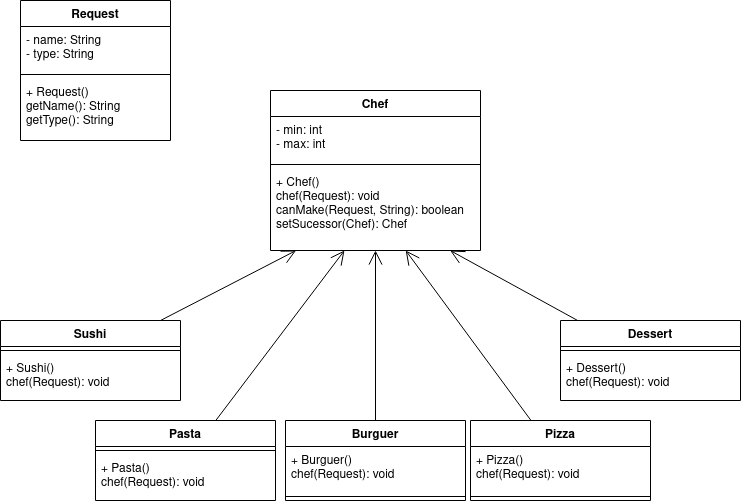

The diagram above was exported from draw.io. Its source (the exported page's mxGraphModel, read from the mxfile embedded in the PNG):
<mxGraphModel dx="1422" dy="702" grid="1" gridSize="10" guides="1" tooltips="1" connect="1" arrows="1" fold="1" page="1" pageScale="1" pageWidth="850" pageHeight="1100" math="0" shadow="0">
  <root>
    <mxCell id="0" />
    <mxCell id="1" parent="0" />
    <mxCell id="rSlofBeoIjFbYE9zEyvi-1" value="Chef&#10;" style="swimlane;fontStyle=1;align=center;verticalAlign=top;childLayout=stackLayout;horizontal=1;startSize=26;horizontalStack=0;resizeParent=1;resizeParentMax=0;resizeLast=0;collapsible=1;marginBottom=0;" vertex="1" parent="1">
      <mxGeometry x="320" y="160" width="210" height="160" as="geometry" />
    </mxCell>
    <mxCell id="rSlofBeoIjFbYE9zEyvi-2" value="- min: int&#10;- max: int" style="text;strokeColor=none;fillColor=none;align=left;verticalAlign=top;spacingLeft=4;spacingRight=4;overflow=hidden;rotatable=0;points=[[0,0.5],[1,0.5]];portConstraint=eastwest;" vertex="1" parent="rSlofBeoIjFbYE9zEyvi-1">
      <mxGeometry y="26" width="210" height="44" as="geometry" />
    </mxCell>
    <mxCell id="rSlofBeoIjFbYE9zEyvi-3" value="" style="line;strokeWidth=1;fillColor=none;align=left;verticalAlign=middle;spacingTop=-1;spacingLeft=3;spacingRight=3;rotatable=0;labelPosition=right;points=[];portConstraint=eastwest;" vertex="1" parent="rSlofBeoIjFbYE9zEyvi-1">
      <mxGeometry y="70" width="210" height="8" as="geometry" />
    </mxCell>
    <mxCell id="rSlofBeoIjFbYE9zEyvi-4" value="+ Chef()&#10;chef(Request): void&#10;canMake(Request, String): boolean&#10;setSucessor(Chef): Chef&#10;" style="text;strokeColor=none;fillColor=none;align=left;verticalAlign=top;spacingLeft=4;spacingRight=4;overflow=hidden;rotatable=0;points=[[0,0.5],[1,0.5]];portConstraint=eastwest;" vertex="1" parent="rSlofBeoIjFbYE9zEyvi-1">
      <mxGeometry y="78" width="210" height="82" as="geometry" />
    </mxCell>
    <mxCell id="rSlofBeoIjFbYE9zEyvi-5" value="Request" style="swimlane;fontStyle=1;align=center;verticalAlign=top;childLayout=stackLayout;horizontal=1;startSize=26;horizontalStack=0;resizeParent=1;resizeParentMax=0;resizeLast=0;collapsible=1;marginBottom=0;" vertex="1" parent="1">
      <mxGeometry x="70" y="70" width="150" height="140" as="geometry" />
    </mxCell>
    <mxCell id="rSlofBeoIjFbYE9zEyvi-6" value="- name: String&#10;- type: String&#10;" style="text;strokeColor=none;fillColor=none;align=left;verticalAlign=top;spacingLeft=4;spacingRight=4;overflow=hidden;rotatable=0;points=[[0,0.5],[1,0.5]];portConstraint=eastwest;" vertex="1" parent="rSlofBeoIjFbYE9zEyvi-5">
      <mxGeometry y="26" width="150" height="44" as="geometry" />
    </mxCell>
    <mxCell id="rSlofBeoIjFbYE9zEyvi-7" value="" style="line;strokeWidth=1;fillColor=none;align=left;verticalAlign=middle;spacingTop=-1;spacingLeft=3;spacingRight=3;rotatable=0;labelPosition=right;points=[];portConstraint=eastwest;" vertex="1" parent="rSlofBeoIjFbYE9zEyvi-5">
      <mxGeometry y="70" width="150" height="8" as="geometry" />
    </mxCell>
    <mxCell id="rSlofBeoIjFbYE9zEyvi-8" value="+ Request()&#10;getName(): String&#10;getType(): String&#10;" style="text;strokeColor=none;fillColor=none;align=left;verticalAlign=top;spacingLeft=4;spacingRight=4;overflow=hidden;rotatable=0;points=[[0,0.5],[1,0.5]];portConstraint=eastwest;" vertex="1" parent="rSlofBeoIjFbYE9zEyvi-5">
      <mxGeometry y="78" width="150" height="62" as="geometry" />
    </mxCell>
    <mxCell id="rSlofBeoIjFbYE9zEyvi-33" value="Sushi" style="swimlane;fontStyle=1;align=center;verticalAlign=top;childLayout=stackLayout;horizontal=1;startSize=26;horizontalStack=0;resizeParent=1;resizeParentMax=0;resizeLast=0;collapsible=1;marginBottom=0;" vertex="1" parent="1">
      <mxGeometry x="50" y="390" width="180" height="80" as="geometry" />
    </mxCell>
    <mxCell id="rSlofBeoIjFbYE9zEyvi-49" value="" style="endArrow=open;endFill=1;endSize=12;html=1;rounded=0;" edge="1" parent="rSlofBeoIjFbYE9zEyvi-33" target="rSlofBeoIjFbYE9zEyvi-4">
      <mxGeometry width="160" relative="1" as="geometry">
        <mxPoint x="160" as="sourcePoint" />
        <mxPoint x="320" as="targetPoint" />
      </mxGeometry>
    </mxCell>
    <mxCell id="rSlofBeoIjFbYE9zEyvi-35" value="" style="line;strokeWidth=1;fillColor=none;align=left;verticalAlign=middle;spacingTop=-1;spacingLeft=3;spacingRight=3;rotatable=0;labelPosition=right;points=[];portConstraint=eastwest;" vertex="1" parent="rSlofBeoIjFbYE9zEyvi-33">
      <mxGeometry y="26" width="180" height="8" as="geometry" />
    </mxCell>
    <mxCell id="rSlofBeoIjFbYE9zEyvi-36" value="+ Sushi()&#10;chef(Request): void&#10;" style="text;strokeColor=none;fillColor=none;align=left;verticalAlign=top;spacingLeft=4;spacingRight=4;overflow=hidden;rotatable=0;points=[[0,0.5],[1,0.5]];portConstraint=eastwest;" vertex="1" parent="rSlofBeoIjFbYE9zEyvi-33">
      <mxGeometry y="34" width="180" height="46" as="geometry" />
    </mxCell>
    <mxCell id="rSlofBeoIjFbYE9zEyvi-37" value="Pasta&#10;" style="swimlane;fontStyle=1;align=center;verticalAlign=top;childLayout=stackLayout;horizontal=1;startSize=26;horizontalStack=0;resizeParent=1;resizeParentMax=0;resizeLast=0;collapsible=1;marginBottom=0;" vertex="1" parent="1">
      <mxGeometry x="145" y="490" width="180" height="80" as="geometry" />
    </mxCell>
    <mxCell id="rSlofBeoIjFbYE9zEyvi-38" value="" style="line;strokeWidth=1;fillColor=none;align=left;verticalAlign=middle;spacingTop=-1;spacingLeft=3;spacingRight=3;rotatable=0;labelPosition=right;points=[];portConstraint=eastwest;" vertex="1" parent="rSlofBeoIjFbYE9zEyvi-37">
      <mxGeometry y="26" width="180" height="8" as="geometry" />
    </mxCell>
    <mxCell id="rSlofBeoIjFbYE9zEyvi-39" value="+ Pasta()&#10;chef(Request): void&#10;" style="text;strokeColor=none;fillColor=none;align=left;verticalAlign=top;spacingLeft=4;spacingRight=4;overflow=hidden;rotatable=0;points=[[0,0.5],[1,0.5]];portConstraint=eastwest;" vertex="1" parent="rSlofBeoIjFbYE9zEyvi-37">
      <mxGeometry y="34" width="180" height="46" as="geometry" />
    </mxCell>
    <mxCell id="rSlofBeoIjFbYE9zEyvi-40" value="Dessert" style="swimlane;fontStyle=1;align=center;verticalAlign=top;childLayout=stackLayout;horizontal=1;startSize=26;horizontalStack=0;resizeParent=1;resizeParentMax=0;resizeLast=0;collapsible=1;marginBottom=0;" vertex="1" parent="1">
      <mxGeometry x="610" y="390" width="180" height="80" as="geometry" />
    </mxCell>
    <mxCell id="rSlofBeoIjFbYE9zEyvi-41" value="" style="line;strokeWidth=1;fillColor=none;align=left;verticalAlign=middle;spacingTop=-1;spacingLeft=3;spacingRight=3;rotatable=0;labelPosition=right;points=[];portConstraint=eastwest;" vertex="1" parent="rSlofBeoIjFbYE9zEyvi-40">
      <mxGeometry y="26" width="180" height="8" as="geometry" />
    </mxCell>
    <mxCell id="rSlofBeoIjFbYE9zEyvi-42" value="+ Dessert()&#10;chef(Request): void&#10;" style="text;strokeColor=none;fillColor=none;align=left;verticalAlign=top;spacingLeft=4;spacingRight=4;overflow=hidden;rotatable=0;points=[[0,0.5],[1,0.5]];portConstraint=eastwest;" vertex="1" parent="rSlofBeoIjFbYE9zEyvi-40">
      <mxGeometry y="34" width="180" height="46" as="geometry" />
    </mxCell>
    <mxCell id="rSlofBeoIjFbYE9zEyvi-43" value="Burguer" style="swimlane;fontStyle=1;align=center;verticalAlign=top;childLayout=stackLayout;horizontal=1;startSize=26;horizontalStack=0;resizeParent=1;resizeParentMax=0;resizeLast=0;collapsible=1;marginBottom=0;" vertex="1" parent="1">
      <mxGeometry x="335" y="490" width="180" height="80" as="geometry" />
    </mxCell>
    <mxCell id="rSlofBeoIjFbYE9zEyvi-45" value="+ Burguer()&#10;chef(Request): void&#10;" style="text;strokeColor=none;fillColor=none;align=left;verticalAlign=top;spacingLeft=4;spacingRight=4;overflow=hidden;rotatable=0;points=[[0,0.5],[1,0.5]];portConstraint=eastwest;" vertex="1" parent="rSlofBeoIjFbYE9zEyvi-43">
      <mxGeometry y="26" width="180" height="46" as="geometry" />
    </mxCell>
    <mxCell id="rSlofBeoIjFbYE9zEyvi-44" value="" style="line;strokeWidth=1;fillColor=none;align=left;verticalAlign=middle;spacingTop=-1;spacingLeft=3;spacingRight=3;rotatable=0;labelPosition=right;points=[];portConstraint=eastwest;" vertex="1" parent="rSlofBeoIjFbYE9zEyvi-43">
      <mxGeometry y="72" width="180" height="8" as="geometry" />
    </mxCell>
    <mxCell id="rSlofBeoIjFbYE9zEyvi-46" value="Pizza" style="swimlane;fontStyle=1;align=center;verticalAlign=top;childLayout=stackLayout;horizontal=1;startSize=26;horizontalStack=0;resizeParent=1;resizeParentMax=0;resizeLast=0;collapsible=1;marginBottom=0;" vertex="1" parent="1">
      <mxGeometry x="520" y="490" width="180" height="80" as="geometry" />
    </mxCell>
    <mxCell id="rSlofBeoIjFbYE9zEyvi-48" value="+ Pizza()&#10;chef(Request): void&#10;" style="text;strokeColor=none;fillColor=none;align=left;verticalAlign=top;spacingLeft=4;spacingRight=4;overflow=hidden;rotatable=0;points=[[0,0.5],[1,0.5]];portConstraint=eastwest;" vertex="1" parent="rSlofBeoIjFbYE9zEyvi-46">
      <mxGeometry y="26" width="180" height="46" as="geometry" />
    </mxCell>
    <mxCell id="rSlofBeoIjFbYE9zEyvi-47" value="" style="line;strokeWidth=1;fillColor=none;align=left;verticalAlign=middle;spacingTop=-1;spacingLeft=3;spacingRight=3;rotatable=0;labelPosition=right;points=[];portConstraint=eastwest;" vertex="1" parent="rSlofBeoIjFbYE9zEyvi-46">
      <mxGeometry y="72" width="180" height="8" as="geometry" />
    </mxCell>
    <mxCell id="rSlofBeoIjFbYE9zEyvi-50" value="" style="endArrow=open;endFill=1;endSize=12;html=1;rounded=0;" edge="1" parent="1" source="rSlofBeoIjFbYE9zEyvi-37" target="rSlofBeoIjFbYE9zEyvi-4">
      <mxGeometry width="160" relative="1" as="geometry">
        <mxPoint x="220" y="400" as="sourcePoint" />
        <mxPoint x="380" y="400" as="targetPoint" />
      </mxGeometry>
    </mxCell>
    <mxCell id="rSlofBeoIjFbYE9zEyvi-51" value="" style="endArrow=open;endFill=1;endSize=12;html=1;rounded=0;" edge="1" parent="1" source="rSlofBeoIjFbYE9zEyvi-43" target="rSlofBeoIjFbYE9zEyvi-4">
      <mxGeometry width="160" relative="1" as="geometry">
        <mxPoint x="230" y="410" as="sourcePoint" />
        <mxPoint x="390" y="410" as="targetPoint" />
      </mxGeometry>
    </mxCell>
    <mxCell id="rSlofBeoIjFbYE9zEyvi-52" value="" style="endArrow=open;endFill=1;endSize=12;html=1;rounded=0;" edge="1" parent="1" source="rSlofBeoIjFbYE9zEyvi-46" target="rSlofBeoIjFbYE9zEyvi-4">
      <mxGeometry width="160" relative="1" as="geometry">
        <mxPoint x="240" y="420" as="sourcePoint" />
        <mxPoint x="400" y="420" as="targetPoint" />
      </mxGeometry>
    </mxCell>
    <mxCell id="rSlofBeoIjFbYE9zEyvi-53" value="" style="endArrow=open;endFill=1;endSize=12;html=1;rounded=0;" edge="1" parent="1" source="rSlofBeoIjFbYE9zEyvi-40" target="rSlofBeoIjFbYE9zEyvi-4">
      <mxGeometry width="160" relative="1" as="geometry">
        <mxPoint x="250" y="430" as="sourcePoint" />
        <mxPoint x="410" y="430" as="targetPoint" />
      </mxGeometry>
    </mxCell>
  </root>
</mxGraphModel>